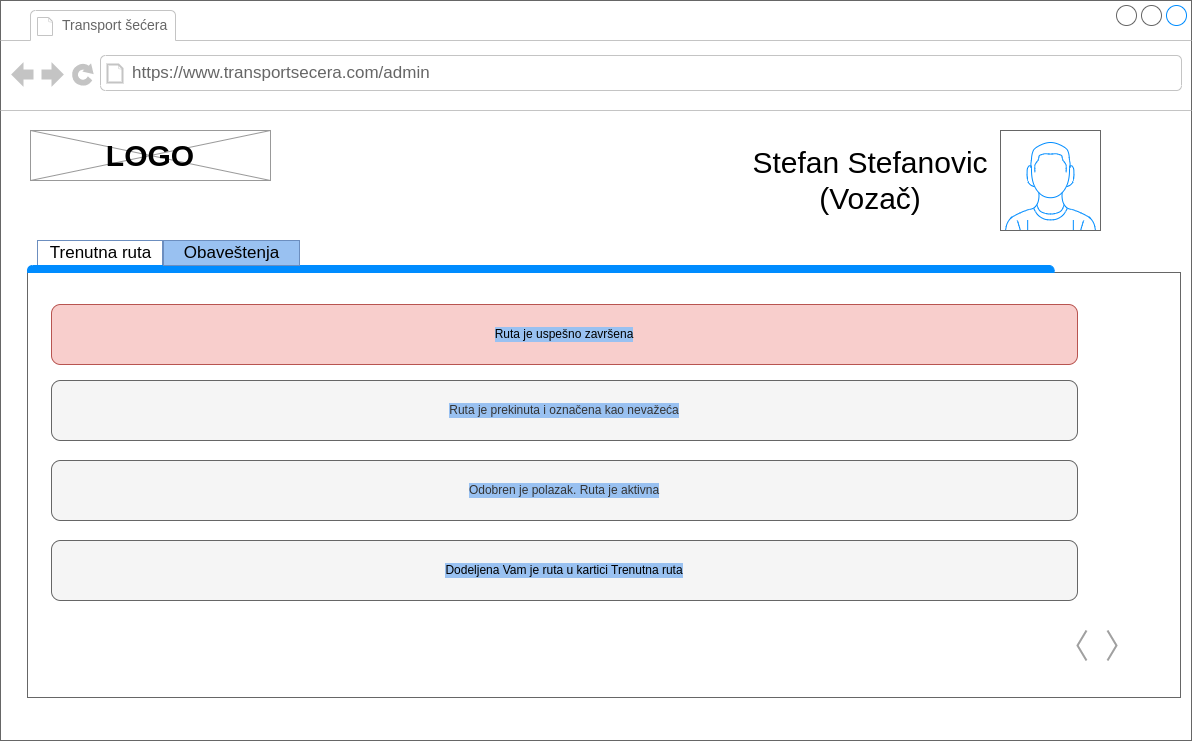

The diagram above was exported from draw.io. Its source (the exported page's mxGraphModel, read from the mxfile embedded in the PNG):
<mxGraphModel dx="2591" dy="702" grid="1" gridSize="10" guides="1" tooltips="1" connect="1" arrows="1" fold="1" page="1" pageScale="1" pageWidth="1169" pageHeight="827" math="0" shadow="0">
  <root>
    <mxCell id="0" />
    <mxCell id="1" parent="0" />
    <mxCell id="joHXfqHR-YhRdE-sdu8e-1" value="" style="strokeWidth=1;shadow=0;dashed=0;align=center;html=1;shape=mxgraph.mockup.containers.browserWindow;rSize=0;strokeColor=#666666;strokeColor2=#008cff;strokeColor3=#c4c4c4;mainText=,;recursiveResize=0;" parent="1" vertex="1">
      <mxGeometry x="-11" y="80" width="1191" height="740" as="geometry" />
    </mxCell>
    <mxCell id="joHXfqHR-YhRdE-sdu8e-2" value="Transport šećera" style="strokeWidth=1;shadow=0;dashed=0;align=center;html=1;shape=mxgraph.mockup.containers.anchor;fontSize=14;fontColor=#666666;align=left;" parent="joHXfqHR-YhRdE-sdu8e-1" vertex="1">
      <mxGeometry x="60" y="10" width="110" height="30" as="geometry" />
    </mxCell>
    <mxCell id="joHXfqHR-YhRdE-sdu8e-3" value="https://www.transportsecera.com/admin" style="strokeWidth=1;shadow=0;dashed=0;align=center;html=1;shape=mxgraph.mockup.containers.anchor;rSize=0;fontSize=17;fontColor=#666666;align=left;" parent="joHXfqHR-YhRdE-sdu8e-1" vertex="1">
      <mxGeometry x="130" y="60" width="450" height="26" as="geometry" />
    </mxCell>
    <mxCell id="joHXfqHR-YhRdE-sdu8e-10" value="" style="verticalLabelPosition=bottom;shadow=0;dashed=0;align=center;html=1;verticalAlign=top;strokeWidth=1;shape=mxgraph.mockup.graphics.simpleIcon;strokeColor=#999999;fontSize=14;" parent="joHXfqHR-YhRdE-sdu8e-1" vertex="1">
      <mxGeometry x="30" y="130" width="240" height="50" as="geometry" />
    </mxCell>
    <mxCell id="joHXfqHR-YhRdE-sdu8e-11" value="&lt;div style=&quot;font-size: 30px;&quot;&gt;LOGO&lt;/div&gt;" style="text;html=1;strokeColor=none;fillColor=none;align=center;verticalAlign=middle;whiteSpace=wrap;rounded=0;fontSize=30;fontStyle=1" parent="joHXfqHR-YhRdE-sdu8e-1" vertex="1">
      <mxGeometry x="120" y="140" width="60" height="30" as="geometry" />
    </mxCell>
    <mxCell id="joHXfqHR-YhRdE-sdu8e-12" value="" style="verticalLabelPosition=bottom;shadow=0;dashed=0;align=center;html=1;verticalAlign=top;strokeWidth=1;shape=mxgraph.mockup.containers.userMale;strokeColor=#666666;strokeColor2=#008cff;fontSize=30;" parent="joHXfqHR-YhRdE-sdu8e-1" vertex="1">
      <mxGeometry x="1000" y="130" width="100" height="100" as="geometry" />
    </mxCell>
    <mxCell id="joHXfqHR-YhRdE-sdu8e-13" value="&lt;div&gt;Stefan Stefanovic&lt;/div&gt;&lt;div&gt;(Vozač)&lt;br&gt;&lt;/div&gt;" style="text;html=1;strokeColor=none;fillColor=none;align=center;verticalAlign=middle;whiteSpace=wrap;rounded=0;fontSize=30;" parent="joHXfqHR-YhRdE-sdu8e-1" vertex="1">
      <mxGeometry x="750" y="140" width="240" height="80" as="geometry" />
    </mxCell>
    <mxCell id="joHXfqHR-YhRdE-sdu8e-41" value="" style="strokeWidth=1;shadow=0;dashed=0;align=center;html=1;shape=mxgraph.mockup.containers.marginRect2;rectMarginTop=32;strokeColor=#666666;gradientColor=none;labelBackgroundColor=default;fontSize=30;fontColor=#000000;" parent="joHXfqHR-YhRdE-sdu8e-1" vertex="1">
      <mxGeometry x="27" y="240" width="1153" height="457" as="geometry" />
    </mxCell>
    <mxCell id="joHXfqHR-YhRdE-sdu8e-42" value="&lt;span style=&quot;&quot;&gt;Trenutna ruta&lt;/span&gt;" style="strokeWidth=1;shadow=0;dashed=0;align=center;html=1;shape=mxgraph.mockup.containers.rrect;rSize=0;fontSize=17;labelBackgroundColor=none;fillColor=#FFFFFF;strokeColor=#6C8EBF;" parent="joHXfqHR-YhRdE-sdu8e-41" vertex="1">
      <mxGeometry width="125" height="25" relative="1" as="geometry">
        <mxPoint x="10" as="offset" />
      </mxGeometry>
    </mxCell>
    <mxCell id="joHXfqHR-YhRdE-sdu8e-45" value="" style="strokeWidth=1;shadow=0;dashed=0;align=center;html=1;shape=mxgraph.mockup.containers.topButton;rSize=5;strokeColor=#008cff;fillColor=#008cff;gradientColor=none;resizeWidth=1;movable=0;deletable=1;labelBackgroundColor=default;fontSize=30;fontColor=#000000;" parent="joHXfqHR-YhRdE-sdu8e-41" vertex="1">
      <mxGeometry width="1026.578730420445" height="7" relative="1" as="geometry">
        <mxPoint y="25" as="offset" />
      </mxGeometry>
    </mxCell>
    <mxCell id="CknmJH20AQRkjBgPl3pM-61" value="&lt;div style=&quot;font-size: 36px;&quot;&gt;&lt;br&gt;&lt;/div&gt;" style="text;html=1;strokeColor=none;fillColor=none;align=left;verticalAlign=middle;whiteSpace=wrap;rounded=0;labelBackgroundColor=#ffffff;fontSize=36;fontColor=#77767B;" parent="joHXfqHR-YhRdE-sdu8e-41" vertex="1">
      <mxGeometry x="725.2588623248146" y="180" width="427.7411376751855" height="30" as="geometry" />
    </mxCell>
    <mxCell id="jgxcjxx1uKyI1oEvHCdF-1" value="Ruta je uspešno završena" style="rounded=1;whiteSpace=wrap;html=1;labelBackgroundColor=#99C1F1;strokeColor=#b85450;fillColor=#f8cecc;" vertex="1" parent="joHXfqHR-YhRdE-sdu8e-41">
      <mxGeometry x="24" y="64" width="1026" height="60" as="geometry" />
    </mxCell>
    <mxCell id="jgxcjxx1uKyI1oEvHCdF-2" value="Ruta je prekinuta i označena kao nevažeća" style="rounded=1;whiteSpace=wrap;html=1;labelBackgroundColor=#99C1F1;fillColor=#f5f5f5;fontColor=#333333;strokeColor=#666666;" vertex="1" parent="joHXfqHR-YhRdE-sdu8e-41">
      <mxGeometry x="24" y="140" width="1026" height="60" as="geometry" />
    </mxCell>
    <mxCell id="jgxcjxx1uKyI1oEvHCdF-3" value="Odobren je polazak. Ruta je aktivna" style="rounded=1;whiteSpace=wrap;html=1;labelBackgroundColor=#99C1F1;strokeColor=#666666;fontColor=#333333;fillColor=#f5f5f5;" vertex="1" parent="joHXfqHR-YhRdE-sdu8e-41">
      <mxGeometry x="24" y="220" width="1026" height="60" as="geometry" />
    </mxCell>
    <mxCell id="jgxcjxx1uKyI1oEvHCdF-4" value="&lt;span style=&quot;color: rgb(0, 0, 0);&quot;&gt;Dodeljena Vam je ruta u kartici Trenutna ruta&lt;/span&gt;" style="rounded=1;whiteSpace=wrap;html=1;labelBackgroundColor=#99C1F1;strokeColor=#666666;fontColor=#333333;fillColor=#f5f5f5;" vertex="1" parent="joHXfqHR-YhRdE-sdu8e-41">
      <mxGeometry x="24" y="300" width="1026" height="60" as="geometry" />
    </mxCell>
    <mxCell id="jgxcjxx1uKyI1oEvHCdF-6" value="" style="html=1;verticalLabelPosition=bottom;labelBackgroundColor=#ffffff;verticalAlign=top;shadow=0;dashed=0;strokeWidth=2;shape=mxgraph.ios7.misc.more;strokeColor=#a0a0a0;fontColor=#99C1F1;fillColor=#FFFFFF;" vertex="1" parent="joHXfqHR-YhRdE-sdu8e-41">
      <mxGeometry x="1080" y="390" width="9" height="30" as="geometry" />
    </mxCell>
    <mxCell id="jgxcjxx1uKyI1oEvHCdF-8" value="" style="html=1;verticalLabelPosition=bottom;labelBackgroundColor=#ffffff;verticalAlign=top;shadow=0;dashed=0;strokeWidth=2;shape=mxgraph.ios7.misc.more;strokeColor=#a0a0a0;fontColor=#99C1F1;fillColor=#FFFFFF;rotation=-180;" vertex="1" parent="joHXfqHR-YhRdE-sdu8e-41">
      <mxGeometry x="1050" y="390" width="9" height="30" as="geometry" />
    </mxCell>
    <mxCell id="CknmJH20AQRkjBgPl3pM-9" value="&lt;span style=&quot;&quot;&gt;Obaveštenja&lt;/span&gt;" style="strokeWidth=1;shadow=0;dashed=0;align=center;html=1;shape=mxgraph.mockup.containers.rrect;rSize=0;fontSize=17;labelBackgroundColor=#99C1F1;fillColor=#99C1F1;strokeColor=#6c8ebf;" parent="joHXfqHR-YhRdE-sdu8e-1" vertex="1">
      <mxGeometry x="163" y="240" width="136" height="25" as="geometry" />
    </mxCell>
  </root>
</mxGraphModel>